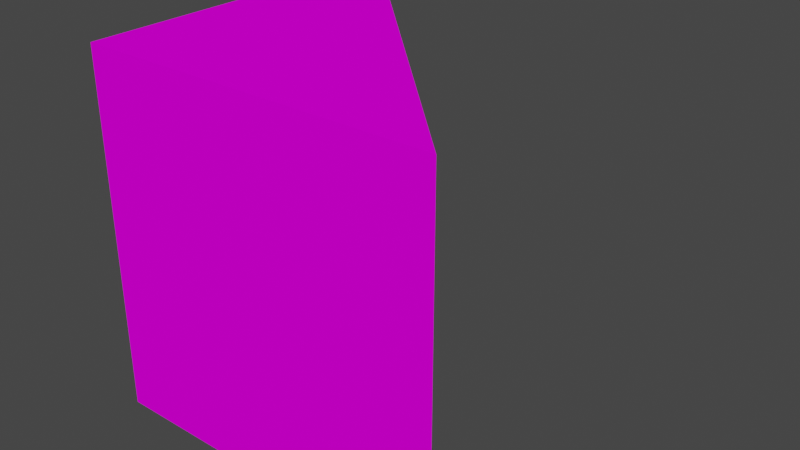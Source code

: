 # Source: Floresta_5.blend  (saved by Blender 3.3.6; exported with 4.5.12 LTS)
import bpy
from mathutils import Matrix  # noqa: F401  (used for matrix-valued properties, if any)

bpy.ops.wm.read_factory_settings(use_empty=True)
scene = bpy.context.scene
scene.name = 'Scene'

# ---- collections
col_collection = bpy.data.collections.new('Collection'); scene.collection.children.link(col_collection)

# ---- images (referenced by path relative to the original .blend; pixels are not part of the script)
import os
ASSET_DIR = os.environ.get("B2B_ASSET_DIR", "")  # directory of the original .blend (textures are referenced by path, not embedded)
HERE = os.path.dirname(os.path.abspath(__file__))  # packed textures are extracted next to this script under _unpacked/

def load_image(name, relpath, width, height, colorspace="sRGB"):
    """Load a texture the original file referenced (path relative to the .blend, or extracted next to this script)."""
    p = next((c for c in (os.path.join(HERE, relpath), os.path.join(ASSET_DIR, relpath)) if relpath and os.path.exists(c)), "")
    if p:
        img = bpy.data.images.load(p, check_existing=True)
        img.name = name
    else:  # same state as the original file: an image datablock whose file is absent (Cycles renders it pink)
        img = bpy.data.images.new(name, width, height)
        img.source = "FILE"
        img.filepath = "//" + (relpath or name)
    img.colorspace_settings.name = colorspace
    return img
img_5_jpg = load_image('5.jpg', '5.jpg', 1024, 1024, 'sRGB')

# ---- materials (node trees are filled in below, after node groups)
mat_5 = bpy.data.materials.new('5')
mat_5.use_transparent_shadow = False

# ---- material node trees
mat_5.use_nodes = True; mat_5.node_tree.nodes.clear()
_N = mat_5.node_tree.nodes; _L = mat_5.node_tree.links
n0 = _N.new('ShaderNodeBsdfPrincipled'); n0.name = 'Principled BSDF'; n0.location = (10, 300)
n0.distribution = 'GGX'
n0.subsurface_method = 'RANDOM_WALK_SKIN'
n0.inputs[3].default_value = 1.45
n0.inputs[13].default_value = 0.0
n0.inputs[27].default_value = (0.0, 0.0, 0.0, 1.0)
n0.inputs[28].default_value = 1.0
n1 = _N.new('ShaderNodeOutputMaterial'); n1.name = 'Material Output'; n1.location = (300, 300)
n2 = _N.new('ShaderNodeTexImage'); n2.name = 'Image Texture'; n2.location = (-387, 118)
n2.image = img_5_jpg
_L.new(n0.outputs[0], n1.inputs[0])
_L.new(n2.outputs[0], n0.inputs[0])
n1.is_active_output = True

# ---- world
world_world = bpy.data.worlds.new('World'); scene.world = world_world
world_world.use_nodes = True; world_world.node_tree.nodes.clear()
_N = world_world.node_tree.nodes; _L = world_world.node_tree.links
n0 = _N.new('ShaderNodeOutputWorld'); n0.name = 'World Output'; n0.location = (300, 300)
n1 = _N.new('ShaderNodeBackground'); n1.name = 'Background'; n1.location = (10, 300)
n1.inputs[0].default_value = (0.05088, 0.05088, 0.05088, 1.0)
_L.new(n1.outputs[0], n0.inputs[0])
n0.is_active_output = True
world_world.color = (0.05088, 0.05088, 0.05088)
world_world.use_sun_shadow = False
world_world.sun_shadow_jitter_overblur = 0.0

# ---- meshes
me_cube_007 = bpy.data.meshes.new('Cube.007')
me_cube_007.from_pydata([(-1.0, -1.0, -1.0), (-1.0, -1.0, 1.0), (-1.0, 0.9989, 1.0), (0.9989, -1.0, 1.0), (-1.0, 0.9989, -1.0), (0.9989, -1.0, -1.0)], [], [(5, 0, 4), (2, 4, 0, 1), (2, 3, 5, 4), (1, 0, 5, 3), (1, 3, 2)])
_uv = me_cube_007.uv_layers.new(name='UVMap')
_uv.uv.foreach_set('vector', [0.8733, 0.7496, 0.6271, 0.7496, 0.6256, 0.5016, 0.3756, 0.004815, 0.6244, 0.004815, 0.6226, 0.2545, 0.3774, 0.2545, 0.3789, 0.5026, 0.3795, 0.7486, 0.6213, 0.7488, 0.6211, 0.5026, 0.3774, 0.2545, 0.6226, 0.2545, 0.6226, 0.491, 0.3774, 0.491, 0.3752, 0.7508, 0.128, 0.7508, 0.3757, 0.5028])
me_cube_007.materials.append(mat_5)
me_cube_007.use_mirror_vertex_groups = False
me_cube_007.update()

# ---- objects
ob_5 = bpy.data.objects.new('5', me_cube_007)

# ---- transforms, parenting, visibility, modifiers, constraints
ob_5.location = (0.0, 0.0, 0.0)
ob_5.lock_rotations_4d = False
ob_5.empty_display_type = 'ARROWS'
ob_5.lineart.crease_threshold = 0.0

# ---- collection membership
col_collection.objects.link(ob_5)

# ---- scene / render settings (as saved in the file)
scene.frame_start = 1; scene.frame_end = 250; scene.frame_set(1)
scene.render.engine = 'BLENDER_EEVEE_NEXT'
scene.cycles.sampling_pattern = 'TABULATED_SOBOL'
scene.cycles.use_light_tree = False
scene.view_settings.view_transform = 'Filmic'
bpy.context.view_layer.update()

# ---- added for rendering (the .blend has no active camera and no usable light): camera, sun
cam_auto = bpy.data.cameras.new('AutoCamera')
cam_auto.lens = 50.0
cam_auto.sensor_width = 36.0
cam_auto.clip_end = 1000.0
ob_auto_camera = bpy.data.objects.new('AutoCamera', cam_auto)
scene.collection.objects.link(ob_auto_camera)
ob_auto_camera.location = (3.20339, -3.84525, 2.56314)
ob_auto_camera.rotation_euler = (1.09748, -7.21219e-08, 0.694738)
scene.camera = ob_auto_camera
light_auto_sun = bpy.data.lights.new('AutoSun', 'SUN')
light_auto_sun.energy = 3.0
light_auto_sun.angle = 0.0523599
ob_auto_sun = bpy.data.objects.new('AutoSun', light_auto_sun)
scene.collection.objects.link(ob_auto_sun)
ob_auto_sun.rotation_euler = (0.872665, 0.174533, 0.523599)
bpy.context.view_layer.update()
